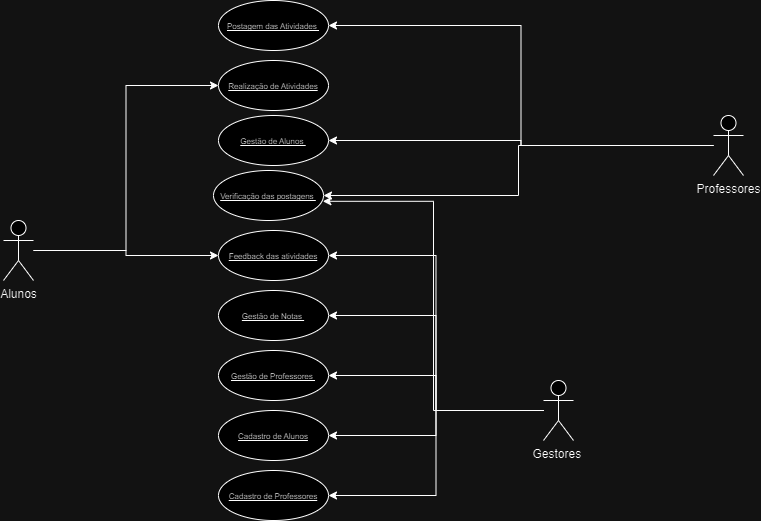

The diagram above was exported from draw.io. Its source (the exported page's mxGraphModel, read from the mxfile embedded in the PNG):
<mxGraphModel dx="1290" dy="564" grid="1" gridSize="10" guides="1" tooltips="1" connect="1" arrows="1" fold="1" page="1" pageScale="1" pageWidth="827" pageHeight="1169" math="0" shadow="0">
  <root>
    <mxCell id="0" />
    <mxCell id="1" parent="0" />
    <mxCell id="Qr6pDKE-ux4nxOqyGCx6-22" style="edgeStyle=orthogonalEdgeStyle;rounded=0;orthogonalLoop=1;jettySize=auto;html=1;entryX=0;entryY=0.5;entryDx=0;entryDy=0;" edge="1" parent="1" source="Qr6pDKE-ux4nxOqyGCx6-1" target="Qr6pDKE-ux4nxOqyGCx6-9">
      <mxGeometry relative="1" as="geometry" />
    </mxCell>
    <mxCell id="Qr6pDKE-ux4nxOqyGCx6-28" style="edgeStyle=orthogonalEdgeStyle;rounded=0;orthogonalLoop=1;jettySize=auto;html=1;" edge="1" parent="1" source="Qr6pDKE-ux4nxOqyGCx6-1" target="Qr6pDKE-ux4nxOqyGCx6-15">
      <mxGeometry relative="1" as="geometry" />
    </mxCell>
    <mxCell id="Qr6pDKE-ux4nxOqyGCx6-1" value="Alunos" style="shape=umlActor;verticalLabelPosition=bottom;verticalAlign=top;html=1;" vertex="1" parent="1">
      <mxGeometry x="80" y="260" width="30" height="60" as="geometry" />
    </mxCell>
    <mxCell id="Qr6pDKE-ux4nxOqyGCx6-19" style="edgeStyle=orthogonalEdgeStyle;rounded=0;orthogonalLoop=1;jettySize=auto;html=1;entryX=1;entryY=0.5;entryDx=0;entryDy=0;" edge="1" parent="1" source="Qr6pDKE-ux4nxOqyGCx6-2" target="Qr6pDKE-ux4nxOqyGCx6-5">
      <mxGeometry relative="1" as="geometry" />
    </mxCell>
    <mxCell id="Qr6pDKE-ux4nxOqyGCx6-20" style="edgeStyle=orthogonalEdgeStyle;rounded=0;orthogonalLoop=1;jettySize=auto;html=1;" edge="1" parent="1" source="Qr6pDKE-ux4nxOqyGCx6-2" target="Qr6pDKE-ux4nxOqyGCx6-10">
      <mxGeometry relative="1" as="geometry" />
    </mxCell>
    <mxCell id="Qr6pDKE-ux4nxOqyGCx6-21" style="edgeStyle=orthogonalEdgeStyle;rounded=0;orthogonalLoop=1;jettySize=auto;html=1;entryX=1;entryY=0.5;entryDx=0;entryDy=0;" edge="1" parent="1" source="Qr6pDKE-ux4nxOqyGCx6-2" target="Qr6pDKE-ux4nxOqyGCx6-13">
      <mxGeometry relative="1" as="geometry" />
    </mxCell>
    <mxCell id="Qr6pDKE-ux4nxOqyGCx6-2" value="Professores" style="shape=umlActor;verticalLabelPosition=bottom;verticalAlign=top;html=1;" vertex="1" parent="1">
      <mxGeometry x="790" y="155" width="30" height="60" as="geometry" />
    </mxCell>
    <mxCell id="Qr6pDKE-ux4nxOqyGCx6-23" style="edgeStyle=orthogonalEdgeStyle;rounded=0;orthogonalLoop=1;jettySize=auto;html=1;entryX=1;entryY=0.5;entryDx=0;entryDy=0;" edge="1" parent="1" source="Qr6pDKE-ux4nxOqyGCx6-3" target="Qr6pDKE-ux4nxOqyGCx6-15">
      <mxGeometry relative="1" as="geometry" />
    </mxCell>
    <mxCell id="Qr6pDKE-ux4nxOqyGCx6-24" style="edgeStyle=orthogonalEdgeStyle;rounded=0;orthogonalLoop=1;jettySize=auto;html=1;entryX=1;entryY=0.5;entryDx=0;entryDy=0;" edge="1" parent="1" source="Qr6pDKE-ux4nxOqyGCx6-3" target="Qr6pDKE-ux4nxOqyGCx6-16">
      <mxGeometry relative="1" as="geometry" />
    </mxCell>
    <mxCell id="Qr6pDKE-ux4nxOqyGCx6-25" style="edgeStyle=orthogonalEdgeStyle;rounded=0;orthogonalLoop=1;jettySize=auto;html=1;" edge="1" parent="1" source="Qr6pDKE-ux4nxOqyGCx6-3" target="Qr6pDKE-ux4nxOqyGCx6-14">
      <mxGeometry relative="1" as="geometry" />
    </mxCell>
    <mxCell id="Qr6pDKE-ux4nxOqyGCx6-26" style="edgeStyle=orthogonalEdgeStyle;rounded=0;orthogonalLoop=1;jettySize=auto;html=1;" edge="1" parent="1" source="Qr6pDKE-ux4nxOqyGCx6-3" target="Qr6pDKE-ux4nxOqyGCx6-11">
      <mxGeometry relative="1" as="geometry" />
    </mxCell>
    <mxCell id="Qr6pDKE-ux4nxOqyGCx6-27" style="edgeStyle=orthogonalEdgeStyle;rounded=0;orthogonalLoop=1;jettySize=auto;html=1;entryX=1;entryY=0.5;entryDx=0;entryDy=0;" edge="1" parent="1" source="Qr6pDKE-ux4nxOqyGCx6-3" target="Qr6pDKE-ux4nxOqyGCx6-12">
      <mxGeometry relative="1" as="geometry" />
    </mxCell>
    <mxCell id="Qr6pDKE-ux4nxOqyGCx6-3" value="Gestores&amp;nbsp;" style="shape=umlActor;verticalLabelPosition=bottom;verticalAlign=top;html=1;" vertex="1" parent="1">
      <mxGeometry x="620" y="420" width="30" height="60" as="geometry" />
    </mxCell>
    <mxCell id="Qr6pDKE-ux4nxOqyGCx6-5" value="&lt;span style=&quot;font-size: 8px;&quot;&gt;Postagem das Atividades&amp;nbsp;&lt;/span&gt;" style="ellipse;whiteSpace=wrap;html=1;align=center;fontStyle=4;" vertex="1" parent="1">
      <mxGeometry x="295" y="40" width="110" height="50" as="geometry" />
    </mxCell>
    <mxCell id="Qr6pDKE-ux4nxOqyGCx6-9" value="&lt;span style=&quot;font-size: 8px;&quot;&gt;Realização de Atividades&lt;/span&gt;" style="ellipse;whiteSpace=wrap;html=1;align=center;fontStyle=4;" vertex="1" parent="1">
      <mxGeometry x="295" y="100" width="110" height="50" as="geometry" />
    </mxCell>
    <mxCell id="Qr6pDKE-ux4nxOqyGCx6-10" value="&lt;span style=&quot;font-size: 8px;&quot;&gt;Verificação das postagens&amp;nbsp;&lt;/span&gt;" style="ellipse;whiteSpace=wrap;html=1;align=center;fontStyle=4;" vertex="1" parent="1">
      <mxGeometry x="290" y="210" width="110" height="50" as="geometry" />
    </mxCell>
    <mxCell id="Qr6pDKE-ux4nxOqyGCx6-11" value="&lt;span style=&quot;font-size: 8px;&quot;&gt;Cadastro de Alunos&lt;/span&gt;" style="ellipse;whiteSpace=wrap;html=1;align=center;fontStyle=4;" vertex="1" parent="1">
      <mxGeometry x="295" y="450" width="110" height="50" as="geometry" />
    </mxCell>
    <mxCell id="Qr6pDKE-ux4nxOqyGCx6-12" value="&lt;span style=&quot;font-size: 8px;&quot;&gt;Cadastro de Professores&lt;/span&gt;" style="ellipse;whiteSpace=wrap;html=1;align=center;fontStyle=4;" vertex="1" parent="1">
      <mxGeometry x="295" y="510" width="110" height="50" as="geometry" />
    </mxCell>
    <mxCell id="Qr6pDKE-ux4nxOqyGCx6-13" value="&lt;span style=&quot;font-size: 8px;&quot;&gt;Gestão de Alunos&amp;nbsp;&lt;/span&gt;" style="ellipse;whiteSpace=wrap;html=1;align=center;fontStyle=4;" vertex="1" parent="1">
      <mxGeometry x="295" y="155" width="110" height="50" as="geometry" />
    </mxCell>
    <mxCell id="Qr6pDKE-ux4nxOqyGCx6-14" value="&lt;span style=&quot;font-size: 8px;&quot;&gt;Gestão de Professores&amp;nbsp;&lt;/span&gt;" style="ellipse;whiteSpace=wrap;html=1;align=center;fontStyle=4;" vertex="1" parent="1">
      <mxGeometry x="295" y="390" width="110" height="50" as="geometry" />
    </mxCell>
    <mxCell id="Qr6pDKE-ux4nxOqyGCx6-15" value="&lt;span style=&quot;font-size: 8px;&quot;&gt;Feedback das atividades&lt;/span&gt;" style="ellipse;whiteSpace=wrap;html=1;align=center;fontStyle=4;" vertex="1" parent="1">
      <mxGeometry x="295" y="270" width="110" height="50" as="geometry" />
    </mxCell>
    <mxCell id="Qr6pDKE-ux4nxOqyGCx6-16" value="&lt;span style=&quot;font-size: 8px;&quot;&gt;Gestão de Notas&amp;nbsp;&lt;/span&gt;" style="ellipse;whiteSpace=wrap;html=1;align=center;fontStyle=4;" vertex="1" parent="1">
      <mxGeometry x="295" y="330" width="110" height="50" as="geometry" />
    </mxCell>
    <mxCell id="Qr6pDKE-ux4nxOqyGCx6-29" style="edgeStyle=orthogonalEdgeStyle;rounded=0;orthogonalLoop=1;jettySize=auto;html=1;entryX=0.994;entryY=0.616;entryDx=0;entryDy=0;entryPerimeter=0;" edge="1" parent="1" source="Qr6pDKE-ux4nxOqyGCx6-3" target="Qr6pDKE-ux4nxOqyGCx6-10">
      <mxGeometry relative="1" as="geometry" />
    </mxCell>
  </root>
</mxGraphModel>